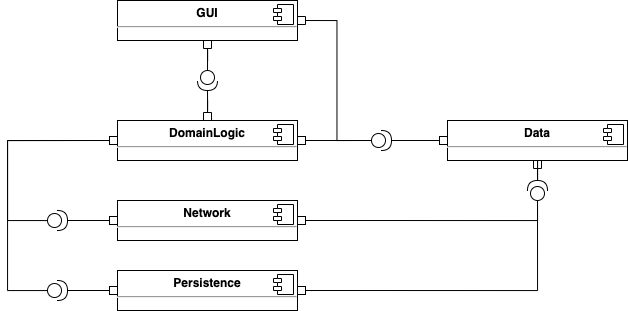

The diagram above was exported from draw.io. Its source (the exported page's mxGraphModel, read from the mxfile embedded in the PNG):
<mxGraphModel dx="1301" dy="1085" grid="1" gridSize="10" guides="1" tooltips="1" connect="1" arrows="1" fold="1" page="1" pageScale="1" pageWidth="827" pageHeight="1169" math="0" shadow="0">
  <root>
    <mxCell id="0" />
    <mxCell id="1" parent="0" />
    <mxCell id="LjnlPSP3TRQRQHVXBchV-1" value="&lt;p style=&quot;margin: 0px ; margin-top: 6px ; text-align: center&quot;&gt;&lt;b&gt;GUI&lt;/b&gt;&lt;/p&gt;&lt;hr&gt;&lt;p style=&quot;margin: 0px ; margin-left: 8px&quot;&gt;&lt;br&gt;&lt;/p&gt;" style="align=left;overflow=fill;html=1;dropTarget=0;" vertex="1" parent="1">
      <mxGeometry x="150" y="120" width="180" height="40" as="geometry" />
    </mxCell>
    <mxCell id="LjnlPSP3TRQRQHVXBchV-2" value="" style="shape=component;jettyWidth=8;jettyHeight=4;" vertex="1" parent="LjnlPSP3TRQRQHVXBchV-1">
      <mxGeometry x="1" width="20" height="20" relative="1" as="geometry">
        <mxPoint x="-24" y="4" as="offset" />
      </mxGeometry>
    </mxCell>
    <mxCell id="LjnlPSP3TRQRQHVXBchV-3" value="&lt;p style=&quot;margin: 0px ; margin-top: 6px ; text-align: center&quot;&gt;&lt;b&gt;DomainLogic&lt;/b&gt;&lt;/p&gt;&lt;hr&gt;&lt;p style=&quot;margin: 0px ; margin-left: 8px&quot;&gt;&lt;br&gt;&lt;/p&gt;" style="align=left;overflow=fill;html=1;dropTarget=0;" vertex="1" parent="1">
      <mxGeometry x="150" y="240" width="180" height="40" as="geometry" />
    </mxCell>
    <mxCell id="LjnlPSP3TRQRQHVXBchV-4" value="" style="shape=component;jettyWidth=8;jettyHeight=4;" vertex="1" parent="LjnlPSP3TRQRQHVXBchV-3">
      <mxGeometry x="1" width="20" height="20" relative="1" as="geometry">
        <mxPoint x="-24" y="4" as="offset" />
      </mxGeometry>
    </mxCell>
    <mxCell id="LjnlPSP3TRQRQHVXBchV-5" value="&lt;p style=&quot;margin: 0px ; margin-top: 6px ; text-align: center&quot;&gt;&lt;b&gt;Network&lt;/b&gt;&lt;/p&gt;&lt;hr&gt;&lt;p style=&quot;margin: 0px ; margin-left: 8px&quot;&gt;&lt;br&gt;&lt;/p&gt;" style="align=left;overflow=fill;html=1;dropTarget=0;" vertex="1" parent="1">
      <mxGeometry x="150" y="320" width="180" height="40" as="geometry" />
    </mxCell>
    <mxCell id="LjnlPSP3TRQRQHVXBchV-6" value="" style="shape=component;jettyWidth=8;jettyHeight=4;" vertex="1" parent="LjnlPSP3TRQRQHVXBchV-5">
      <mxGeometry x="1" width="20" height="20" relative="1" as="geometry">
        <mxPoint x="-24" y="4" as="offset" />
      </mxGeometry>
    </mxCell>
    <mxCell id="LjnlPSP3TRQRQHVXBchV-7" value="&lt;p style=&quot;margin: 0px ; margin-top: 6px ; text-align: center&quot;&gt;&lt;b&gt;Persistence&lt;/b&gt;&lt;/p&gt;&lt;hr&gt;&lt;p style=&quot;margin: 0px ; margin-left: 8px&quot;&gt;&lt;br&gt;&lt;/p&gt;" style="align=left;overflow=fill;html=1;dropTarget=0;" vertex="1" parent="1">
      <mxGeometry x="150" y="390" width="180" height="40" as="geometry" />
    </mxCell>
    <mxCell id="LjnlPSP3TRQRQHVXBchV-8" value="" style="shape=component;jettyWidth=8;jettyHeight=4;" vertex="1" parent="LjnlPSP3TRQRQHVXBchV-7">
      <mxGeometry x="1" width="20" height="20" relative="1" as="geometry">
        <mxPoint x="-24" y="4" as="offset" />
      </mxGeometry>
    </mxCell>
    <mxCell id="LjnlPSP3TRQRQHVXBchV-9" value="&lt;p style=&quot;margin: 0px ; margin-top: 6px ; text-align: center&quot;&gt;&lt;b&gt;Data&lt;/b&gt;&lt;/p&gt;&lt;hr&gt;&lt;p style=&quot;margin: 0px ; margin-left: 8px&quot;&gt;&lt;br&gt;&lt;/p&gt;" style="align=left;overflow=fill;html=1;dropTarget=0;" vertex="1" parent="1">
      <mxGeometry x="480" y="240" width="180" height="40" as="geometry" />
    </mxCell>
    <mxCell id="LjnlPSP3TRQRQHVXBchV-10" value="" style="shape=component;jettyWidth=8;jettyHeight=4;" vertex="1" parent="LjnlPSP3TRQRQHVXBchV-9">
      <mxGeometry x="1" width="20" height="20" relative="1" as="geometry">
        <mxPoint x="-24" y="4" as="offset" />
      </mxGeometry>
    </mxCell>
    <mxCell id="LjnlPSP3TRQRQHVXBchV-14" style="edgeStyle=orthogonalEdgeStyle;rounded=0;orthogonalLoop=1;jettySize=auto;html=1;entryX=1;entryY=0.5;entryDx=0;entryDy=0;endArrow=box;endFill=0;" edge="1" parent="1" target="LjnlPSP3TRQRQHVXBchV-1">
      <mxGeometry relative="1" as="geometry">
        <mxPoint x="409" y="260" as="sourcePoint" />
      </mxGeometry>
    </mxCell>
    <mxCell id="LjnlPSP3TRQRQHVXBchV-16" style="edgeStyle=orthogonalEdgeStyle;rounded=0;orthogonalLoop=1;jettySize=auto;html=1;entryX=0;entryY=0.5;entryDx=0;entryDy=0;endArrow=box;endFill=0;" edge="1" parent="1" source="LjnlPSP3TRQRQHVXBchV-15" target="LjnlPSP3TRQRQHVXBchV-9">
      <mxGeometry relative="1" as="geometry" />
    </mxCell>
    <mxCell id="LjnlPSP3TRQRQHVXBchV-17" style="edgeStyle=orthogonalEdgeStyle;rounded=0;orthogonalLoop=1;jettySize=auto;html=1;entryX=1;entryY=0.5;entryDx=0;entryDy=0;endArrow=box;endFill=0;" edge="1" parent="1" source="LjnlPSP3TRQRQHVXBchV-15" target="LjnlPSP3TRQRQHVXBchV-3">
      <mxGeometry relative="1" as="geometry" />
    </mxCell>
    <mxCell id="LjnlPSP3TRQRQHVXBchV-15" value="" style="shape=providedRequiredInterface;html=1;verticalLabelPosition=bottom;sketch=0;" vertex="1" parent="1">
      <mxGeometry x="404" y="250" width="20" height="20" as="geometry" />
    </mxCell>
    <mxCell id="LjnlPSP3TRQRQHVXBchV-20" style="edgeStyle=orthogonalEdgeStyle;rounded=0;orthogonalLoop=1;jettySize=auto;html=1;entryX=0.5;entryY=1;entryDx=0;entryDy=0;endArrow=box;endFill=0;" edge="1" parent="1" source="LjnlPSP3TRQRQHVXBchV-19" target="LjnlPSP3TRQRQHVXBchV-9">
      <mxGeometry relative="1" as="geometry" />
    </mxCell>
    <mxCell id="LjnlPSP3TRQRQHVXBchV-23" style="edgeStyle=orthogonalEdgeStyle;rounded=0;orthogonalLoop=1;jettySize=auto;html=1;entryX=1;entryY=0.5;entryDx=0;entryDy=0;endArrow=box;endFill=0;" edge="1" parent="1" source="LjnlPSP3TRQRQHVXBchV-19" target="LjnlPSP3TRQRQHVXBchV-5">
      <mxGeometry relative="1" as="geometry">
        <Array as="points">
          <mxPoint x="570" y="340" />
        </Array>
      </mxGeometry>
    </mxCell>
    <mxCell id="LjnlPSP3TRQRQHVXBchV-24" style="edgeStyle=orthogonalEdgeStyle;rounded=0;orthogonalLoop=1;jettySize=auto;html=1;entryX=1;entryY=0.5;entryDx=0;entryDy=0;endArrow=box;endFill=0;" edge="1" parent="1" source="LjnlPSP3TRQRQHVXBchV-19" target="LjnlPSP3TRQRQHVXBchV-7">
      <mxGeometry relative="1" as="geometry">
        <Array as="points">
          <mxPoint x="570" y="410" />
        </Array>
      </mxGeometry>
    </mxCell>
    <mxCell id="LjnlPSP3TRQRQHVXBchV-19" value="" style="shape=providedRequiredInterface;html=1;verticalLabelPosition=bottom;sketch=0;rotation=-90;" vertex="1" parent="1">
      <mxGeometry x="560" y="300" width="20" height="20" as="geometry" />
    </mxCell>
    <mxCell id="LjnlPSP3TRQRQHVXBchV-28" style="edgeStyle=orthogonalEdgeStyle;rounded=0;orthogonalLoop=1;jettySize=auto;html=1;entryX=0.5;entryY=1;entryDx=0;entryDy=0;endArrow=box;endFill=0;" edge="1" parent="1" source="LjnlPSP3TRQRQHVXBchV-25" target="LjnlPSP3TRQRQHVXBchV-1">
      <mxGeometry relative="1" as="geometry" />
    </mxCell>
    <mxCell id="LjnlPSP3TRQRQHVXBchV-29" style="edgeStyle=orthogonalEdgeStyle;rounded=0;orthogonalLoop=1;jettySize=auto;html=1;entryX=0.5;entryY=0;entryDx=0;entryDy=0;endArrow=box;endFill=0;" edge="1" parent="1" source="LjnlPSP3TRQRQHVXBchV-25" target="LjnlPSP3TRQRQHVXBchV-3">
      <mxGeometry relative="1" as="geometry" />
    </mxCell>
    <mxCell id="LjnlPSP3TRQRQHVXBchV-25" value="" style="shape=providedRequiredInterface;html=1;verticalLabelPosition=bottom;sketch=0;rotation=90;" vertex="1" parent="1">
      <mxGeometry x="230" y="190" width="20" height="20" as="geometry" />
    </mxCell>
    <mxCell id="LjnlPSP3TRQRQHVXBchV-31" style="edgeStyle=orthogonalEdgeStyle;rounded=0;orthogonalLoop=1;jettySize=auto;html=1;entryX=0;entryY=0.5;entryDx=0;entryDy=0;endArrow=box;endFill=0;" edge="1" parent="1" source="LjnlPSP3TRQRQHVXBchV-30" target="LjnlPSP3TRQRQHVXBchV-7">
      <mxGeometry relative="1" as="geometry" />
    </mxCell>
    <mxCell id="LjnlPSP3TRQRQHVXBchV-32" style="edgeStyle=orthogonalEdgeStyle;rounded=0;orthogonalLoop=1;jettySize=auto;html=1;entryX=0;entryY=0.5;entryDx=0;entryDy=0;endArrow=box;endFill=0;" edge="1" parent="1" source="LjnlPSP3TRQRQHVXBchV-30" target="LjnlPSP3TRQRQHVXBchV-3">
      <mxGeometry relative="1" as="geometry">
        <Array as="points">
          <mxPoint x="40" y="410" />
          <mxPoint x="40" y="260" />
        </Array>
      </mxGeometry>
    </mxCell>
    <mxCell id="LjnlPSP3TRQRQHVXBchV-30" value="" style="shape=providedRequiredInterface;html=1;verticalLabelPosition=bottom;sketch=0;" vertex="1" parent="1">
      <mxGeometry x="80" y="400" width="20" height="20" as="geometry" />
    </mxCell>
    <mxCell id="LjnlPSP3TRQRQHVXBchV-34" style="edgeStyle=orthogonalEdgeStyle;rounded=0;orthogonalLoop=1;jettySize=auto;html=1;entryX=0;entryY=0.5;entryDx=0;entryDy=0;endArrow=box;endFill=0;" edge="1" parent="1" source="LjnlPSP3TRQRQHVXBchV-33" target="LjnlPSP3TRQRQHVXBchV-5">
      <mxGeometry relative="1" as="geometry" />
    </mxCell>
    <mxCell id="LjnlPSP3TRQRQHVXBchV-35" style="edgeStyle=orthogonalEdgeStyle;rounded=0;orthogonalLoop=1;jettySize=auto;html=1;entryX=0;entryY=0.5;entryDx=0;entryDy=0;endArrow=box;endFill=0;" edge="1" parent="1" source="LjnlPSP3TRQRQHVXBchV-33" target="LjnlPSP3TRQRQHVXBchV-3">
      <mxGeometry relative="1" as="geometry">
        <Array as="points">
          <mxPoint x="40" y="340" />
          <mxPoint x="40" y="260" />
        </Array>
      </mxGeometry>
    </mxCell>
    <mxCell id="LjnlPSP3TRQRQHVXBchV-33" value="" style="shape=providedRequiredInterface;html=1;verticalLabelPosition=bottom;sketch=0;" vertex="1" parent="1">
      <mxGeometry x="80" y="330" width="20" height="20" as="geometry" />
    </mxCell>
  </root>
</mxGraphModel>